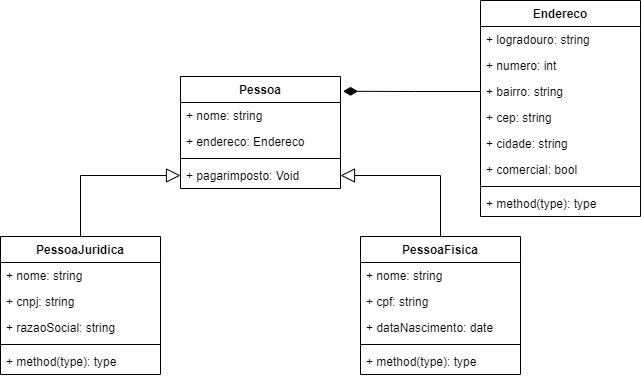

The diagram above was exported from draw.io. Its source (the exported page's mxGraphModel, read from the mxfile embedded in the PNG):
<mxGraphModel dx="1038" dy="579" grid="1" gridSize="10" guides="1" tooltips="1" connect="1" arrows="1" fold="1" page="1" pageScale="1" pageWidth="827" pageHeight="1169" math="0" shadow="0">
  <root>
    <mxCell id="0" />
    <mxCell id="1" parent="0" />
    <mxCell id="zT-RwvCWtPw-vTmYnQSl-20" style="edgeStyle=orthogonalEdgeStyle;rounded=0;orthogonalLoop=1;jettySize=auto;html=1;endArrow=block;endFill=0;endSize=12;entryX=0;entryY=0.5;entryDx=0;entryDy=0;" parent="1" source="zT-RwvCWtPw-vTmYnQSl-1" target="zT-RwvCWtPw-vTmYnQSl-16" edge="1">
      <mxGeometry relative="1" as="geometry">
        <mxPoint x="250" y="280" as="targetPoint" />
      </mxGeometry>
    </mxCell>
    <mxCell id="zT-RwvCWtPw-vTmYnQSl-1" value="PessoaJuridica" style="swimlane;fontStyle=1;align=center;verticalAlign=top;childLayout=stackLayout;horizontal=1;startSize=26;horizontalStack=0;resizeParent=1;resizeParentMax=0;resizeLast=0;collapsible=1;marginBottom=0;" parent="1" vertex="1">
      <mxGeometry x="100" y="320" width="160" height="138" as="geometry" />
    </mxCell>
    <mxCell id="zT-RwvCWtPw-vTmYnQSl-2" value="+ nome: string" style="text;strokeColor=none;fillColor=none;align=left;verticalAlign=top;spacingLeft=4;spacingRight=4;overflow=hidden;rotatable=0;points=[[0,0.5],[1,0.5]];portConstraint=eastwest;" parent="zT-RwvCWtPw-vTmYnQSl-1" vertex="1">
      <mxGeometry y="26" width="160" height="26" as="geometry" />
    </mxCell>
    <mxCell id="zT-RwvCWtPw-vTmYnQSl-9" value="+ cnpj: string" style="text;strokeColor=none;fillColor=none;align=left;verticalAlign=top;spacingLeft=4;spacingRight=4;overflow=hidden;rotatable=0;points=[[0,0.5],[1,0.5]];portConstraint=eastwest;" parent="zT-RwvCWtPw-vTmYnQSl-1" vertex="1">
      <mxGeometry y="52" width="160" height="26" as="geometry" />
    </mxCell>
    <mxCell id="zT-RwvCWtPw-vTmYnQSl-10" value="+ razaoSocial: string" style="text;strokeColor=none;fillColor=none;align=left;verticalAlign=top;spacingLeft=4;spacingRight=4;overflow=hidden;rotatable=0;points=[[0,0.5],[1,0.5]];portConstraint=eastwest;" parent="zT-RwvCWtPw-vTmYnQSl-1" vertex="1">
      <mxGeometry y="78" width="160" height="26" as="geometry" />
    </mxCell>
    <mxCell id="zT-RwvCWtPw-vTmYnQSl-3" value="" style="line;strokeWidth=1;fillColor=none;align=left;verticalAlign=middle;spacingTop=-1;spacingLeft=3;spacingRight=3;rotatable=0;labelPosition=right;points=[];portConstraint=eastwest;" parent="zT-RwvCWtPw-vTmYnQSl-1" vertex="1">
      <mxGeometry y="104" width="160" height="8" as="geometry" />
    </mxCell>
    <mxCell id="zT-RwvCWtPw-vTmYnQSl-4" value="+ method(type): type" style="text;strokeColor=none;fillColor=none;align=left;verticalAlign=top;spacingLeft=4;spacingRight=4;overflow=hidden;rotatable=0;points=[[0,0.5],[1,0.5]];portConstraint=eastwest;" parent="zT-RwvCWtPw-vTmYnQSl-1" vertex="1">
      <mxGeometry y="112" width="160" height="26" as="geometry" />
    </mxCell>
    <mxCell id="zT-RwvCWtPw-vTmYnQSl-22" style="edgeStyle=orthogonalEdgeStyle;rounded=0;orthogonalLoop=1;jettySize=auto;html=1;entryX=1;entryY=0.5;entryDx=0;entryDy=0;endArrow=block;endFill=0;endSize=12;" parent="1" source="zT-RwvCWtPw-vTmYnQSl-5" target="zT-RwvCWtPw-vTmYnQSl-16" edge="1">
      <mxGeometry relative="1" as="geometry" />
    </mxCell>
    <mxCell id="zT-RwvCWtPw-vTmYnQSl-5" value="PessoaFisica" style="swimlane;fontStyle=1;align=center;verticalAlign=top;childLayout=stackLayout;horizontal=1;startSize=26;horizontalStack=0;resizeParent=1;resizeParentMax=0;resizeLast=0;collapsible=1;marginBottom=0;" parent="1" vertex="1">
      <mxGeometry x="460" y="320" width="160" height="138" as="geometry" />
    </mxCell>
    <mxCell id="zT-RwvCWtPw-vTmYnQSl-6" value="+ nome: string" style="text;strokeColor=none;fillColor=none;align=left;verticalAlign=top;spacingLeft=4;spacingRight=4;overflow=hidden;rotatable=0;points=[[0,0.5],[1,0.5]];portConstraint=eastwest;" parent="zT-RwvCWtPw-vTmYnQSl-5" vertex="1">
      <mxGeometry y="26" width="160" height="26" as="geometry" />
    </mxCell>
    <mxCell id="zT-RwvCWtPw-vTmYnQSl-11" value="+ cpf: string" style="text;strokeColor=none;fillColor=none;align=left;verticalAlign=top;spacingLeft=4;spacingRight=4;overflow=hidden;rotatable=0;points=[[0,0.5],[1,0.5]];portConstraint=eastwest;" parent="zT-RwvCWtPw-vTmYnQSl-5" vertex="1">
      <mxGeometry y="52" width="160" height="26" as="geometry" />
    </mxCell>
    <mxCell id="zT-RwvCWtPw-vTmYnQSl-12" value="+ dataNascimento: date" style="text;strokeColor=none;fillColor=none;align=left;verticalAlign=top;spacingLeft=4;spacingRight=4;overflow=hidden;rotatable=0;points=[[0,0.5],[1,0.5]];portConstraint=eastwest;" parent="zT-RwvCWtPw-vTmYnQSl-5" vertex="1">
      <mxGeometry y="78" width="160" height="26" as="geometry" />
    </mxCell>
    <mxCell id="zT-RwvCWtPw-vTmYnQSl-7" value="" style="line;strokeWidth=1;fillColor=none;align=left;verticalAlign=middle;spacingTop=-1;spacingLeft=3;spacingRight=3;rotatable=0;labelPosition=right;points=[];portConstraint=eastwest;" parent="zT-RwvCWtPw-vTmYnQSl-5" vertex="1">
      <mxGeometry y="104" width="160" height="8" as="geometry" />
    </mxCell>
    <mxCell id="zT-RwvCWtPw-vTmYnQSl-8" value="+ method(type): type" style="text;strokeColor=none;fillColor=none;align=left;verticalAlign=top;spacingLeft=4;spacingRight=4;overflow=hidden;rotatable=0;points=[[0,0.5],[1,0.5]];portConstraint=eastwest;" parent="zT-RwvCWtPw-vTmYnQSl-5" vertex="1">
      <mxGeometry y="112" width="160" height="26" as="geometry" />
    </mxCell>
    <mxCell id="zT-RwvCWtPw-vTmYnQSl-13" value="Pessoa" style="swimlane;fontStyle=1;align=center;verticalAlign=top;childLayout=stackLayout;horizontal=1;startSize=26;horizontalStack=0;resizeParent=1;resizeParentMax=0;resizeLast=0;collapsible=1;marginBottom=0;" parent="1" vertex="1">
      <mxGeometry x="280" y="160" width="160" height="112" as="geometry" />
    </mxCell>
    <mxCell id="zT-RwvCWtPw-vTmYnQSl-14" value="+ nome: string" style="text;strokeColor=none;fillColor=none;align=left;verticalAlign=top;spacingLeft=4;spacingRight=4;overflow=hidden;rotatable=0;points=[[0,0.5],[1,0.5]];portConstraint=eastwest;" parent="zT-RwvCWtPw-vTmYnQSl-13" vertex="1">
      <mxGeometry y="26" width="160" height="26" as="geometry" />
    </mxCell>
    <mxCell id="zT-RwvCWtPw-vTmYnQSl-55" value="+ endereco: Endereco" style="text;strokeColor=none;fillColor=none;align=left;verticalAlign=top;spacingLeft=4;spacingRight=4;overflow=hidden;rotatable=0;points=[[0,0.5],[1,0.5]];portConstraint=eastwest;" parent="zT-RwvCWtPw-vTmYnQSl-13" vertex="1">
      <mxGeometry y="52" width="160" height="26" as="geometry" />
    </mxCell>
    <mxCell id="zT-RwvCWtPw-vTmYnQSl-15" value="" style="line;strokeWidth=1;fillColor=none;align=left;verticalAlign=middle;spacingTop=-1;spacingLeft=3;spacingRight=3;rotatable=0;labelPosition=right;points=[];portConstraint=eastwest;" parent="zT-RwvCWtPw-vTmYnQSl-13" vertex="1">
      <mxGeometry y="78" width="160" height="8" as="geometry" />
    </mxCell>
    <mxCell id="zT-RwvCWtPw-vTmYnQSl-16" value="+ pagarimposto: Void" style="text;strokeColor=none;fillColor=none;align=left;verticalAlign=top;spacingLeft=4;spacingRight=4;overflow=hidden;rotatable=0;points=[[0,0.5],[1,0.5]];portConstraint=eastwest;" parent="zT-RwvCWtPw-vTmYnQSl-13" vertex="1">
      <mxGeometry y="86" width="160" height="26" as="geometry" />
    </mxCell>
    <mxCell id="zT-RwvCWtPw-vTmYnQSl-54" style="edgeStyle=orthogonalEdgeStyle;rounded=0;orthogonalLoop=1;jettySize=auto;html=1;entryX=1.016;entryY=0.132;entryDx=0;entryDy=0;endArrow=diamondThin;endFill=1;endSize=12;exitX=0;exitY=0.5;exitDx=0;exitDy=0;entryPerimeter=0;" parent="1" source="zT-RwvCWtPw-vTmYnQSl-51" target="zT-RwvCWtPw-vTmYnQSl-13" edge="1">
      <mxGeometry relative="1" as="geometry" />
    </mxCell>
    <mxCell id="zT-RwvCWtPw-vTmYnQSl-30" value="Endereco" style="swimlane;fontStyle=1;align=center;verticalAlign=top;childLayout=stackLayout;horizontal=1;startSize=26;horizontalStack=0;resizeParent=1;resizeParentMax=0;resizeLast=0;collapsible=1;marginBottom=0;" parent="1" vertex="1">
      <mxGeometry x="580" y="84" width="160" height="216" as="geometry" />
    </mxCell>
    <mxCell id="zT-RwvCWtPw-vTmYnQSl-31" value="+ logradouro: string" style="text;strokeColor=none;fillColor=none;align=left;verticalAlign=top;spacingLeft=4;spacingRight=4;overflow=hidden;rotatable=0;points=[[0,0.5],[1,0.5]];portConstraint=eastwest;" parent="zT-RwvCWtPw-vTmYnQSl-30" vertex="1">
      <mxGeometry y="26" width="160" height="26" as="geometry" />
    </mxCell>
    <mxCell id="zT-RwvCWtPw-vTmYnQSl-50" value="+ numero: int" style="text;strokeColor=none;fillColor=none;align=left;verticalAlign=top;spacingLeft=4;spacingRight=4;overflow=hidden;rotatable=0;points=[[0,0.5],[1,0.5]];portConstraint=eastwest;" parent="zT-RwvCWtPw-vTmYnQSl-30" vertex="1">
      <mxGeometry y="52" width="160" height="26" as="geometry" />
    </mxCell>
    <mxCell id="zT-RwvCWtPw-vTmYnQSl-51" value="+ bairro: string" style="text;strokeColor=none;fillColor=none;align=left;verticalAlign=top;spacingLeft=4;spacingRight=4;overflow=hidden;rotatable=0;points=[[0,0.5],[1,0.5]];portConstraint=eastwest;" parent="zT-RwvCWtPw-vTmYnQSl-30" vertex="1">
      <mxGeometry y="78" width="160" height="26" as="geometry" />
    </mxCell>
    <mxCell id="zT-RwvCWtPw-vTmYnQSl-52" value="+ cep: string" style="text;strokeColor=none;fillColor=none;align=left;verticalAlign=top;spacingLeft=4;spacingRight=4;overflow=hidden;rotatable=0;points=[[0,0.5],[1,0.5]];portConstraint=eastwest;" parent="zT-RwvCWtPw-vTmYnQSl-30" vertex="1">
      <mxGeometry y="104" width="160" height="26" as="geometry" />
    </mxCell>
    <mxCell id="zT-RwvCWtPw-vTmYnQSl-53" value="+ cidade: string" style="text;strokeColor=none;fillColor=none;align=left;verticalAlign=top;spacingLeft=4;spacingRight=4;overflow=hidden;rotatable=0;points=[[0,0.5],[1,0.5]];portConstraint=eastwest;" parent="zT-RwvCWtPw-vTmYnQSl-30" vertex="1">
      <mxGeometry y="130" width="160" height="26" as="geometry" />
    </mxCell>
    <mxCell id="zT-RwvCWtPw-vTmYnQSl-56" value="+ comercial: bool" style="text;strokeColor=none;fillColor=none;align=left;verticalAlign=top;spacingLeft=4;spacingRight=4;overflow=hidden;rotatable=0;points=[[0,0.5],[1,0.5]];portConstraint=eastwest;" parent="zT-RwvCWtPw-vTmYnQSl-30" vertex="1">
      <mxGeometry y="156" width="160" height="26" as="geometry" />
    </mxCell>
    <mxCell id="zT-RwvCWtPw-vTmYnQSl-32" value="" style="line;strokeWidth=1;fillColor=none;align=left;verticalAlign=middle;spacingTop=-1;spacingLeft=3;spacingRight=3;rotatable=0;labelPosition=right;points=[];portConstraint=eastwest;" parent="zT-RwvCWtPw-vTmYnQSl-30" vertex="1">
      <mxGeometry y="182" width="160" height="8" as="geometry" />
    </mxCell>
    <mxCell id="zT-RwvCWtPw-vTmYnQSl-33" value="+ method(type): type" style="text;strokeColor=none;fillColor=none;align=left;verticalAlign=top;spacingLeft=4;spacingRight=4;overflow=hidden;rotatable=0;points=[[0,0.5],[1,0.5]];portConstraint=eastwest;" parent="zT-RwvCWtPw-vTmYnQSl-30" vertex="1">
      <mxGeometry y="190" width="160" height="26" as="geometry" />
    </mxCell>
  </root>
</mxGraphModel>